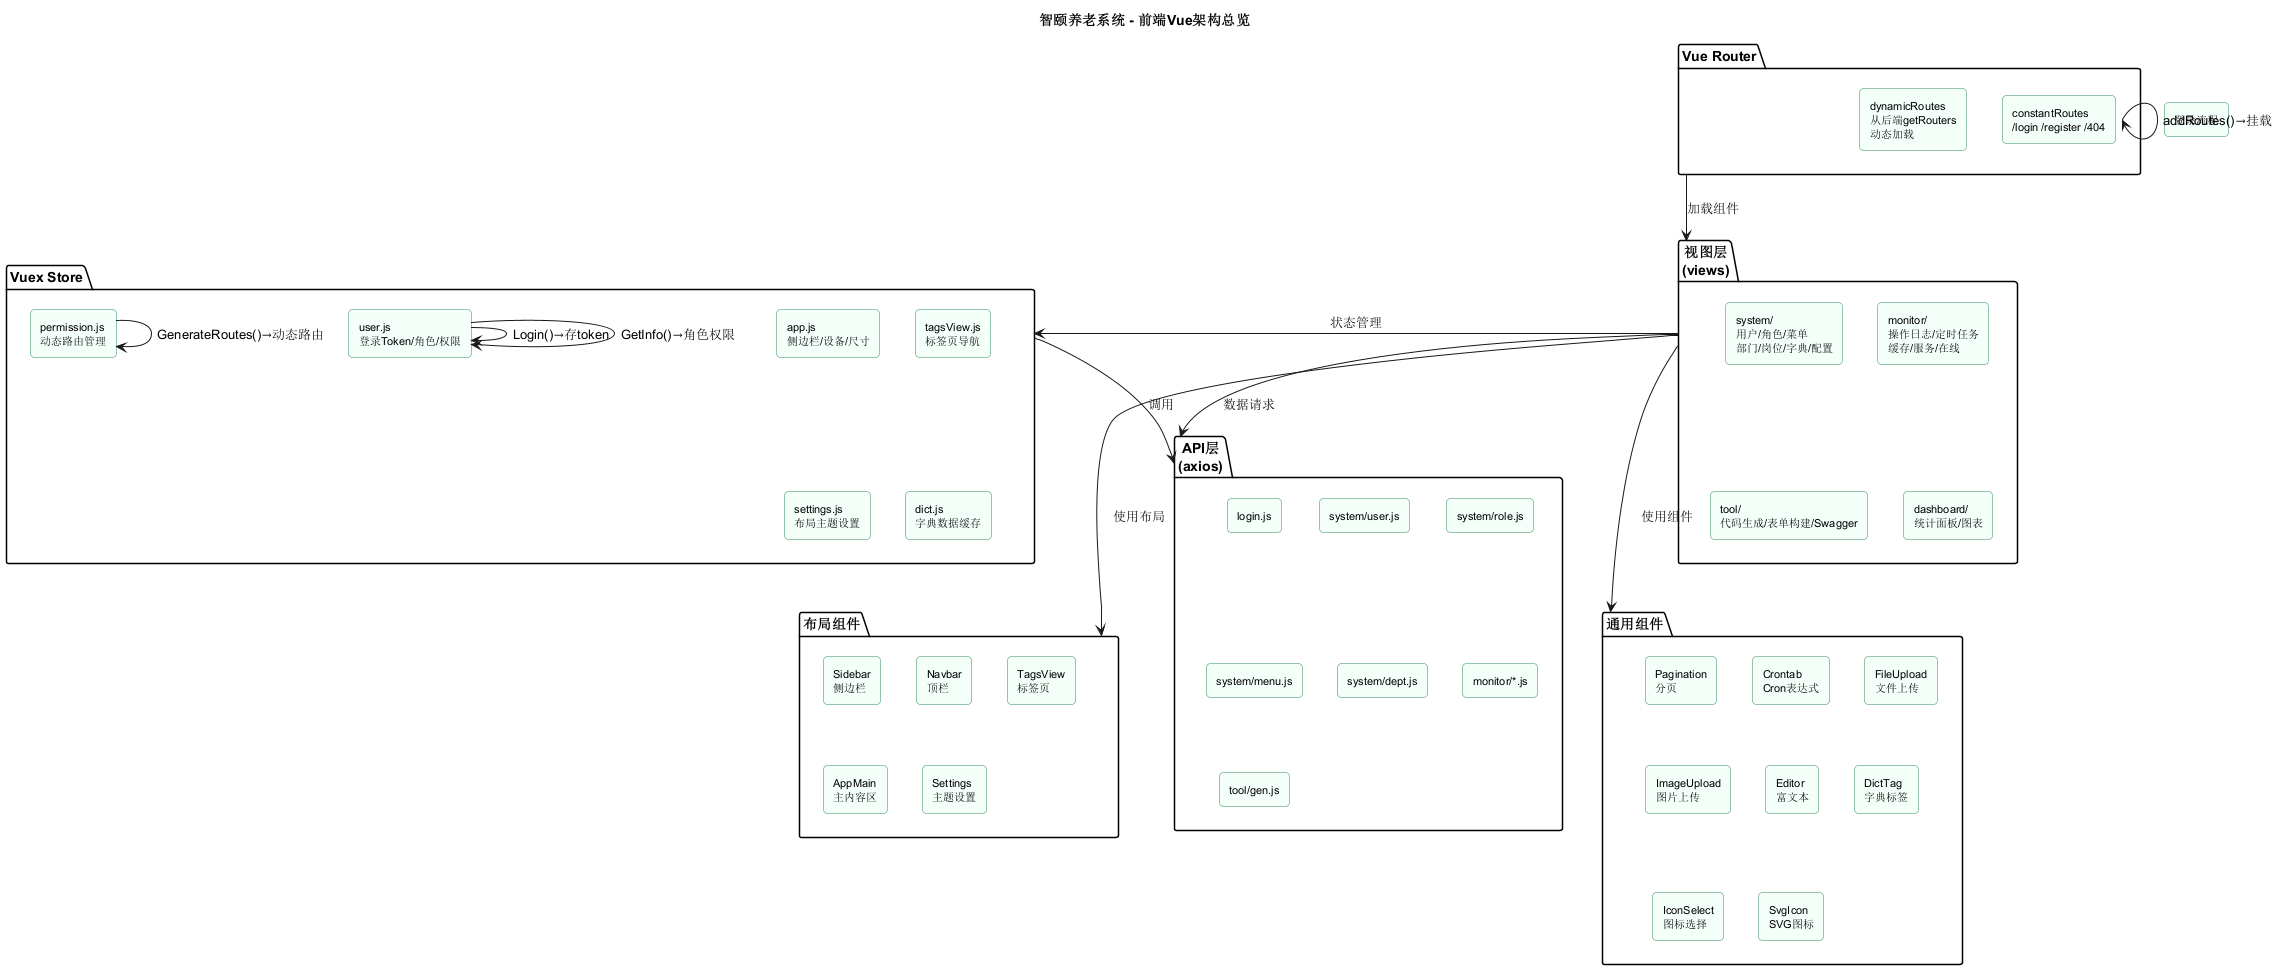

The diagram above was rendered by PlantUML. Its source (embedded in the PNG):
@startuml
title 智颐养老系统 - 前端Vue架构总览

skinparam rectangle {
  BackgroundColor #F5FFFA
  BorderColor #2E8B57
  FontSize 11
  RoundCorner 8
}

package "Vuex Store" as store {
  rectangle "app.js\n侧边栏/设备/尺寸" as app
  rectangle "user.js\n登录Token/角色/权限" as user
  rectangle "permission.js\n动态路由管理" as perm
  rectangle "tagsView.js\n标签页导航" as tags
  rectangle "settings.js\n布局主题设置" as settings
  rectangle "dict.js\n字典数据缓存" as dict
}

package "API层\n(axios)" as api {
  rectangle "login.js" as apiLogin
  rectangle "system/user.js" as apiUser
  rectangle "system/role.js" as apiRole
  rectangle "system/menu.js" as apiMenu
  rectangle "system/dept.js" as apiDept
  rectangle "monitor/*.js" as apiMonitor
  rectangle "tool/gen.js" as apiGen
}

package "Vue Router" as router {
  rectangle "constantRoutes\n/login /register /404" as constR
  rectangle "dynamicRoutes\n从后端getRouters\n动态加载" as dynR
}

package "视图层\n(views)" as views {
  rectangle "system/\n用户/角色/菜单\n部门/岗位/字典/配置" as sysViews
  rectangle "monitor/\n操作日志/定时任务\n缓存/服务/在线" as monViews
  rectangle "tool/\n代码生成/表单构建/Swagger" as toolViews
  rectangle "dashboard/\n统计面板/图表" as dashViews
}

package "布局组件" as layout {
  rectangle "Sidebar\n侧边栏" as sidebar
  rectangle "Navbar\n顶栏" as navbar
  rectangle "TagsView\n标签页" as tagsView
  rectangle "AppMain\n主内容区" as appMain
  rectangle "Settings\n主题设置" as settingsPanel
}

package "通用组件" as comp {
  rectangle "Pagination\n分页" as pagination
  rectangle "Crontab\nCron表达式" as crontab
  rectangle "FileUpload\n文件上传" as fileUpload
  rectangle "ImageUpload\n图片上传" as imgUpload
  rectangle "Editor\n富文本" as editor
  rectangle "DictTag\n字典标签" as dictTag
  rectangle "IconSelect\n图标选择" as iconSelect
  rectangle "SvgIcon\nSVG图标" as svgIcon
}

store --> api : 调用
router --> views : 加载组件
views --> store : 状态管理
views --> api : 数据请求
views --> layout : 使用布局
views --> comp : 使用组件

rectangle "登录流程" as loginFlow {
  user --> user : Login()→存token
  user --> user : GetInfo()→角色权限
  perm --> perm : GenerateRoutes()→动态路由
  router --> router : addRoutes()→挂载
}

@enduml